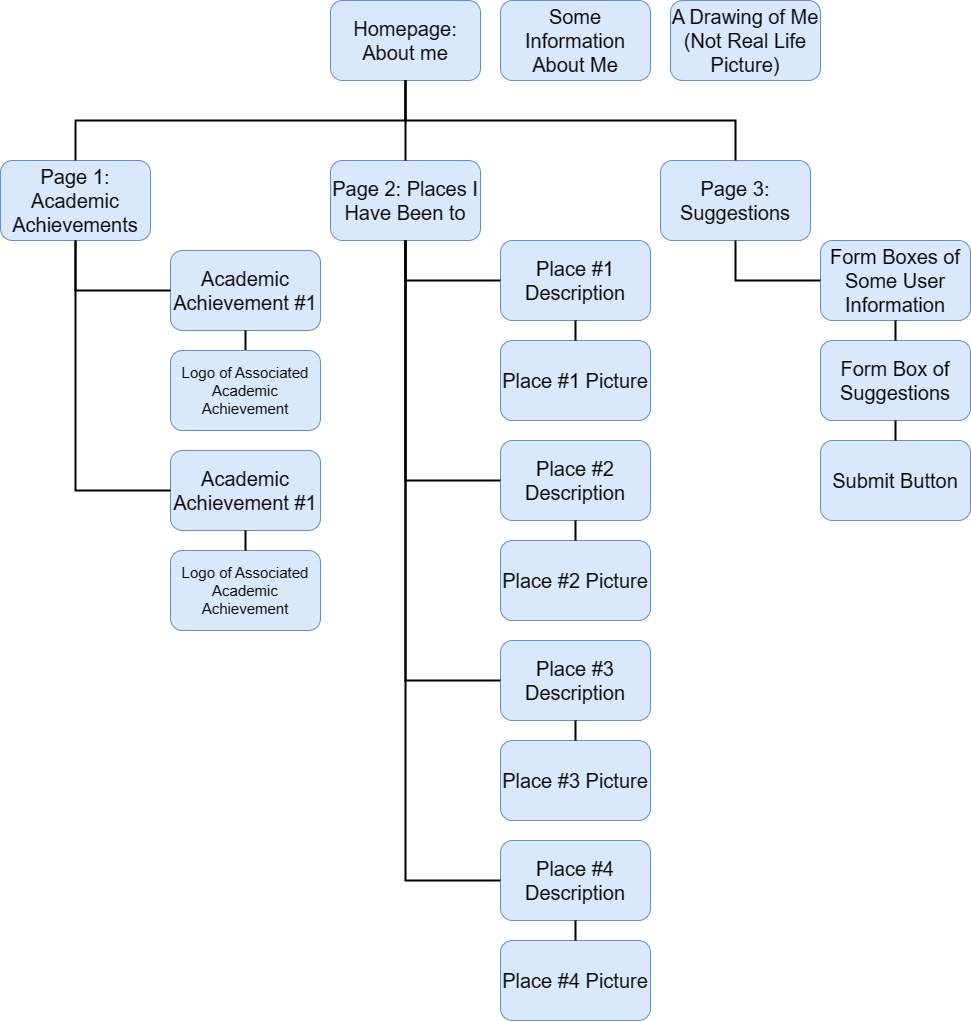

The diagram above was exported from draw.io. Its source (the exported page's mxGraphModel, read from the mxfile embedded in the PNG):
<mxGraphModel dx="1224" dy="1094" grid="1" gridSize="10" guides="1" tooltips="1" connect="1" arrows="1" fold="1" page="1" pageScale="1" pageWidth="850" pageHeight="1100" math="0" shadow="0">
  <root>
    <mxCell id="0" />
    <mxCell id="1" parent="0" />
    <mxCell id="YeR2nsqutmyGbr1p_PKP-1" value="&lt;font style=&quot;font-size: 20px;&quot;&gt;Homepage: About me&lt;/font&gt;" style="rounded=1;whiteSpace=wrap;html=1;fillColor=#dae8fc;strokeColor=#6c8ebf;" parent="1" vertex="1">
      <mxGeometry x="340" y="260" width="150" height="80" as="geometry" />
    </mxCell>
    <mxCell id="YeR2nsqutmyGbr1p_PKP-2" value="&lt;font style=&quot;font-size: 20px;&quot;&gt;Page 1: Academic Achievements&lt;/font&gt;" style="rounded=1;whiteSpace=wrap;html=1;fillColor=#dae8fc;strokeColor=#6c8ebf;" parent="1" vertex="1">
      <mxGeometry x="10" y="420" width="150" height="80" as="geometry" />
    </mxCell>
    <mxCell id="YeR2nsqutmyGbr1p_PKP-3" value="&lt;font style=&quot;font-size: 20px;&quot;&gt;Page 3: Suggestions&lt;/font&gt;" style="rounded=1;whiteSpace=wrap;html=1;fillColor=#dae8fc;strokeColor=#6c8ebf;" parent="1" vertex="1">
      <mxGeometry x="670" y="420" width="150" height="80" as="geometry" />
    </mxCell>
    <mxCell id="YeR2nsqutmyGbr1p_PKP-4" value="&lt;font style=&quot;font-size: 20px;&quot;&gt;Page 2: Places I Have Been to&lt;/font&gt;" style="rounded=1;whiteSpace=wrap;html=1;fillColor=#dae8fc;strokeColor=#6c8ebf;" parent="1" vertex="1">
      <mxGeometry x="340" y="420" width="150" height="80" as="geometry" />
    </mxCell>
    <mxCell id="YeR2nsqutmyGbr1p_PKP-12" value="" style="edgeStyle=elbowEdgeStyle;elbow=vertical;endArrow=none;html=1;curved=0;rounded=0;endSize=8;startSize=8;endFill=0;exitX=0.5;exitY=0;exitDx=0;exitDy=0;entryX=0.5;entryY=1;entryDx=0;entryDy=0;strokeWidth=2;" parent="1" source="YeR2nsqutmyGbr1p_PKP-2" target="YeR2nsqutmyGbr1p_PKP-1" edge="1">
      <mxGeometry width="50" height="50" relative="1" as="geometry">
        <mxPoint x="310" y="910" as="sourcePoint" />
        <mxPoint x="470" y="790" as="targetPoint" />
      </mxGeometry>
    </mxCell>
    <mxCell id="YeR2nsqutmyGbr1p_PKP-13" value="" style="edgeStyle=elbowEdgeStyle;elbow=vertical;endArrow=none;html=1;curved=0;rounded=0;endSize=8;startSize=8;endFill=0;exitX=0.5;exitY=0;exitDx=0;exitDy=0;entryX=0.5;entryY=1;entryDx=0;entryDy=0;strokeWidth=2;" parent="1" source="YeR2nsqutmyGbr1p_PKP-3" target="YeR2nsqutmyGbr1p_PKP-1" edge="1">
      <mxGeometry width="50" height="50" relative="1" as="geometry">
        <mxPoint x="175" y="430" as="sourcePoint" />
        <mxPoint x="365" y="350" as="targetPoint" />
      </mxGeometry>
    </mxCell>
    <mxCell id="YeR2nsqutmyGbr1p_PKP-14" value="" style="edgeStyle=elbowEdgeStyle;elbow=vertical;endArrow=none;html=1;curved=0;rounded=0;endSize=8;startSize=8;endFill=0;exitX=0.5;exitY=0;exitDx=0;exitDy=0;entryX=0.5;entryY=1;entryDx=0;entryDy=0;strokeWidth=2;" parent="1" source="YeR2nsqutmyGbr1p_PKP-4" target="YeR2nsqutmyGbr1p_PKP-1" edge="1">
      <mxGeometry width="50" height="50" relative="1" as="geometry">
        <mxPoint x="630" y="1020" as="sourcePoint" />
        <mxPoint x="440" y="940" as="targetPoint" />
      </mxGeometry>
    </mxCell>
    <mxCell id="YeR2nsqutmyGbr1p_PKP-15" value="&lt;font style=&quot;font-size: 20px;&quot;&gt;Academic Achievement #1&lt;/font&gt;" style="rounded=1;whiteSpace=wrap;html=1;fillColor=#dae8fc;strokeColor=#6c8ebf;" parent="1" vertex="1">
      <mxGeometry x="180" y="510" width="150" height="80" as="geometry" />
    </mxCell>
    <mxCell id="YeR2nsqutmyGbr1p_PKP-17" value="" style="edgeStyle=segmentEdgeStyle;endArrow=none;html=1;curved=0;rounded=0;endSize=8;startSize=8;endFill=0;strokeWidth=2;entryX=0.5;entryY=1;entryDx=0;entryDy=0;exitX=0;exitY=0.5;exitDx=0;exitDy=0;" parent="1" source="YeR2nsqutmyGbr1p_PKP-15" target="YeR2nsqutmyGbr1p_PKP-2" edge="1">
      <mxGeometry width="50" height="50" relative="1" as="geometry">
        <mxPoint x="240" y="710" as="sourcePoint" />
        <mxPoint x="95" y="820" as="targetPoint" />
      </mxGeometry>
    </mxCell>
    <mxCell id="YeR2nsqutmyGbr1p_PKP-18" value="" style="endArrow=none;html=1;rounded=0;strokeWidth=2;entryX=0.5;entryY=1;entryDx=0;entryDy=0;exitX=0.5;exitY=0;exitDx=0;exitDy=0;" parent="1" source="YeR2nsqutmyGbr1p_PKP-19" target="YeR2nsqutmyGbr1p_PKP-15" edge="1">
      <mxGeometry width="50" height="50" relative="1" as="geometry">
        <mxPoint x="670" y="660" as="sourcePoint" />
        <mxPoint x="610" y="600" as="targetPoint" />
      </mxGeometry>
    </mxCell>
    <mxCell id="YeR2nsqutmyGbr1p_PKP-19" value="&lt;span style=&quot;font-size: 15px;&quot;&gt;Logo of Associated Academic Achievement&lt;/span&gt;" style="rounded=1;whiteSpace=wrap;html=1;fillColor=#dae8fc;strokeColor=#6c8ebf;fontSize=15;" parent="1" vertex="1">
      <mxGeometry x="180" y="610" width="150" height="80" as="geometry" />
    </mxCell>
    <mxCell id="YeR2nsqutmyGbr1p_PKP-20" value="&lt;span style=&quot;font-size: 15px;&quot;&gt;Logo of Associated Academic Achievement&lt;/span&gt;" style="rounded=1;whiteSpace=wrap;html=1;fillColor=#dae8fc;strokeColor=#6c8ebf;fontSize=15;" parent="1" vertex="1">
      <mxGeometry x="180" y="810" width="150" height="80" as="geometry" />
    </mxCell>
    <mxCell id="YeR2nsqutmyGbr1p_PKP-21" value="&lt;font style=&quot;font-size: 20px;&quot;&gt;Academic Achievement #1&lt;/font&gt;" style="rounded=1;whiteSpace=wrap;html=1;fillColor=#dae8fc;strokeColor=#6c8ebf;" parent="1" vertex="1">
      <mxGeometry x="180" y="710" width="150" height="80" as="geometry" />
    </mxCell>
    <mxCell id="YeR2nsqutmyGbr1p_PKP-22" value="" style="edgeStyle=segmentEdgeStyle;endArrow=none;html=1;curved=0;rounded=0;endSize=8;startSize=8;endFill=0;strokeWidth=2;entryX=0.5;entryY=1;entryDx=0;entryDy=0;exitX=0;exitY=0.5;exitDx=0;exitDy=0;" parent="1" source="YeR2nsqutmyGbr1p_PKP-21" target="YeR2nsqutmyGbr1p_PKP-2" edge="1">
      <mxGeometry width="50" height="50" relative="1" as="geometry">
        <mxPoint x="190" y="560" as="sourcePoint" />
        <mxPoint x="95" y="510" as="targetPoint" />
      </mxGeometry>
    </mxCell>
    <mxCell id="YeR2nsqutmyGbr1p_PKP-23" value="" style="endArrow=none;html=1;rounded=0;strokeWidth=2;entryX=0.5;entryY=0;entryDx=0;entryDy=0;exitX=0.5;exitY=1;exitDx=0;exitDy=0;" parent="1" source="YeR2nsqutmyGbr1p_PKP-21" target="YeR2nsqutmyGbr1p_PKP-20" edge="1">
      <mxGeometry width="50" height="50" relative="1" as="geometry">
        <mxPoint x="265" y="620" as="sourcePoint" />
        <mxPoint x="265" y="600" as="targetPoint" />
      </mxGeometry>
    </mxCell>
    <mxCell id="YeR2nsqutmyGbr1p_PKP-24" value="&lt;font style=&quot;font-size: 20px;&quot;&gt;Place #1 Description&lt;/font&gt;" style="rounded=1;whiteSpace=wrap;html=1;fillColor=#dae8fc;strokeColor=#6c8ebf;" parent="1" vertex="1">
      <mxGeometry x="510" y="500" width="150" height="80" as="geometry" />
    </mxCell>
    <mxCell id="YeR2nsqutmyGbr1p_PKP-25" value="&lt;font style=&quot;font-size: 20px;&quot;&gt;Place #1 Picture&lt;/font&gt;" style="rounded=1;whiteSpace=wrap;html=1;fillColor=#dae8fc;strokeColor=#6c8ebf;" parent="1" vertex="1">
      <mxGeometry x="510" y="600" width="150" height="80" as="geometry" />
    </mxCell>
    <mxCell id="YeR2nsqutmyGbr1p_PKP-26" value="&lt;font style=&quot;font-size: 20px;&quot;&gt;Place #2 Description&lt;/font&gt;" style="rounded=1;whiteSpace=wrap;html=1;fillColor=#dae8fc;strokeColor=#6c8ebf;" parent="1" vertex="1">
      <mxGeometry x="510" y="700" width="150" height="80" as="geometry" />
    </mxCell>
    <mxCell id="YeR2nsqutmyGbr1p_PKP-27" value="&lt;font style=&quot;font-size: 20px;&quot;&gt;Place #2 Picture&lt;/font&gt;" style="rounded=1;whiteSpace=wrap;html=1;fillColor=#dae8fc;strokeColor=#6c8ebf;" parent="1" vertex="1">
      <mxGeometry x="510" y="800" width="150" height="80" as="geometry" />
    </mxCell>
    <mxCell id="YeR2nsqutmyGbr1p_PKP-28" value="&lt;font style=&quot;font-size: 20px;&quot;&gt;Place #3 Description&lt;/font&gt;" style="rounded=1;whiteSpace=wrap;html=1;fillColor=#dae8fc;strokeColor=#6c8ebf;" parent="1" vertex="1">
      <mxGeometry x="510" y="900" width="150" height="80" as="geometry" />
    </mxCell>
    <mxCell id="YeR2nsqutmyGbr1p_PKP-29" value="&lt;font style=&quot;font-size: 20px;&quot;&gt;Place #3 Picture&lt;/font&gt;" style="rounded=1;whiteSpace=wrap;html=1;fillColor=#dae8fc;strokeColor=#6c8ebf;" parent="1" vertex="1">
      <mxGeometry x="510" y="1000" width="150" height="80" as="geometry" />
    </mxCell>
    <mxCell id="YeR2nsqutmyGbr1p_PKP-30" value="&lt;font style=&quot;font-size: 20px;&quot;&gt;Place #4 Description&lt;/font&gt;" style="rounded=1;whiteSpace=wrap;html=1;fillColor=#dae8fc;strokeColor=#6c8ebf;" parent="1" vertex="1">
      <mxGeometry x="510" y="1100" width="150" height="80" as="geometry" />
    </mxCell>
    <mxCell id="YeR2nsqutmyGbr1p_PKP-31" value="&lt;font style=&quot;font-size: 20px;&quot;&gt;Place #4 Picture&lt;/font&gt;" style="rounded=1;whiteSpace=wrap;html=1;fillColor=#dae8fc;strokeColor=#6c8ebf;" parent="1" vertex="1">
      <mxGeometry x="510" y="1200" width="150" height="80" as="geometry" />
    </mxCell>
    <mxCell id="YeR2nsqutmyGbr1p_PKP-32" value="" style="endArrow=none;html=1;rounded=0;strokeWidth=2;entryX=0.5;entryY=0;entryDx=0;entryDy=0;exitX=0.5;exitY=1;exitDx=0;exitDy=0;" parent="1" source="YeR2nsqutmyGbr1p_PKP-24" target="YeR2nsqutmyGbr1p_PKP-25" edge="1">
      <mxGeometry width="50" height="50" relative="1" as="geometry">
        <mxPoint x="265" y="800" as="sourcePoint" />
        <mxPoint x="265" y="820" as="targetPoint" />
      </mxGeometry>
    </mxCell>
    <mxCell id="YeR2nsqutmyGbr1p_PKP-33" value="" style="endArrow=none;html=1;rounded=0;strokeWidth=2;entryX=0.5;entryY=0;entryDx=0;entryDy=0;exitX=0.5;exitY=1;exitDx=0;exitDy=0;" parent="1" source="YeR2nsqutmyGbr1p_PKP-26" target="YeR2nsqutmyGbr1p_PKP-27" edge="1">
      <mxGeometry width="50" height="50" relative="1" as="geometry">
        <mxPoint x="595" y="590" as="sourcePoint" />
        <mxPoint x="275" y="830" as="targetPoint" />
      </mxGeometry>
    </mxCell>
    <mxCell id="YeR2nsqutmyGbr1p_PKP-34" value="" style="endArrow=none;html=1;rounded=0;strokeWidth=2;entryX=0.5;entryY=0;entryDx=0;entryDy=0;exitX=0.5;exitY=1;exitDx=0;exitDy=0;fontStyle=1" parent="1" source="YeR2nsqutmyGbr1p_PKP-28" target="YeR2nsqutmyGbr1p_PKP-29" edge="1">
      <mxGeometry width="50" height="50" relative="1" as="geometry">
        <mxPoint x="605" y="600" as="sourcePoint" />
        <mxPoint x="285" y="840" as="targetPoint" />
      </mxGeometry>
    </mxCell>
    <mxCell id="YeR2nsqutmyGbr1p_PKP-35" value="" style="endArrow=none;html=1;rounded=0;strokeWidth=2;entryX=0.5;entryY=0;entryDx=0;entryDy=0;exitX=0.5;exitY=1;exitDx=0;exitDy=0;" parent="1" source="YeR2nsqutmyGbr1p_PKP-30" target="YeR2nsqutmyGbr1p_PKP-31" edge="1">
      <mxGeometry width="50" height="50" relative="1" as="geometry">
        <mxPoint x="615" y="610" as="sourcePoint" />
        <mxPoint x="295" y="850" as="targetPoint" />
      </mxGeometry>
    </mxCell>
    <mxCell id="YeR2nsqutmyGbr1p_PKP-36" value="" style="edgeStyle=segmentEdgeStyle;endArrow=none;html=1;curved=0;rounded=0;endSize=8;startSize=8;endFill=0;strokeWidth=2;entryX=0.5;entryY=1;entryDx=0;entryDy=0;exitX=0;exitY=0.5;exitDx=0;exitDy=0;" parent="1" source="YeR2nsqutmyGbr1p_PKP-24" target="YeR2nsqutmyGbr1p_PKP-4" edge="1">
      <mxGeometry width="50" height="50" relative="1" as="geometry">
        <mxPoint x="455" y="1165" as="sourcePoint" />
        <mxPoint x="360" y="915" as="targetPoint" />
      </mxGeometry>
    </mxCell>
    <mxCell id="YeR2nsqutmyGbr1p_PKP-37" value="" style="edgeStyle=segmentEdgeStyle;endArrow=none;html=1;curved=0;rounded=0;endSize=8;startSize=8;endFill=0;strokeWidth=2;entryX=0.5;entryY=1;entryDx=0;entryDy=0;exitX=0;exitY=0.5;exitDx=0;exitDy=0;" parent="1" source="YeR2nsqutmyGbr1p_PKP-26" target="YeR2nsqutmyGbr1p_PKP-4" edge="1">
      <mxGeometry width="50" height="50" relative="1" as="geometry">
        <mxPoint x="200" y="770" as="sourcePoint" />
        <mxPoint x="105" y="520" as="targetPoint" />
      </mxGeometry>
    </mxCell>
    <mxCell id="YeR2nsqutmyGbr1p_PKP-38" value="" style="edgeStyle=segmentEdgeStyle;endArrow=none;html=1;curved=0;rounded=0;endSize=8;startSize=8;endFill=0;strokeWidth=2;entryX=0.5;entryY=1;entryDx=0;entryDy=0;exitX=0;exitY=0.5;exitDx=0;exitDy=0;" parent="1" source="YeR2nsqutmyGbr1p_PKP-28" target="YeR2nsqutmyGbr1p_PKP-4" edge="1">
      <mxGeometry width="50" height="50" relative="1" as="geometry">
        <mxPoint x="210" y="780" as="sourcePoint" />
        <mxPoint x="115" y="530" as="targetPoint" />
      </mxGeometry>
    </mxCell>
    <mxCell id="YeR2nsqutmyGbr1p_PKP-39" value="" style="edgeStyle=segmentEdgeStyle;endArrow=none;html=1;curved=0;rounded=0;endSize=8;startSize=8;endFill=0;strokeWidth=2;entryX=0.5;entryY=1;entryDx=0;entryDy=0;exitX=0;exitY=0.5;exitDx=0;exitDy=0;" parent="1" source="YeR2nsqutmyGbr1p_PKP-30" target="YeR2nsqutmyGbr1p_PKP-4" edge="1">
      <mxGeometry width="50" height="50" relative="1" as="geometry">
        <mxPoint x="220" y="790" as="sourcePoint" />
        <mxPoint x="125" y="540" as="targetPoint" />
      </mxGeometry>
    </mxCell>
    <mxCell id="YeR2nsqutmyGbr1p_PKP-40" value="&lt;font style=&quot;font-size: 20px;&quot;&gt;Form Boxes of Some User Information&lt;/font&gt;" style="rounded=1;whiteSpace=wrap;html=1;fillColor=#dae8fc;strokeColor=#6c8ebf;" parent="1" vertex="1">
      <mxGeometry x="830" y="500" width="150" height="80" as="geometry" />
    </mxCell>
    <mxCell id="YeR2nsqutmyGbr1p_PKP-41" value="&lt;font style=&quot;font-size: 20px;&quot;&gt;Form Box of Suggestions&lt;/font&gt;" style="rounded=1;whiteSpace=wrap;html=1;fillColor=#dae8fc;strokeColor=#6c8ebf;" parent="1" vertex="1">
      <mxGeometry x="830" y="600" width="150" height="80" as="geometry" />
    </mxCell>
    <mxCell id="YeR2nsqutmyGbr1p_PKP-42" value="&lt;font style=&quot;font-size: 20px;&quot;&gt;Submit Button&lt;/font&gt;" style="rounded=1;whiteSpace=wrap;html=1;fillColor=#dae8fc;strokeColor=#6c8ebf;" parent="1" vertex="1">
      <mxGeometry x="830" y="700" width="150" height="80" as="geometry" />
    </mxCell>
    <mxCell id="YeR2nsqutmyGbr1p_PKP-43" value="&lt;font style=&quot;font-size: 20px;&quot;&gt;Some Information About Me&lt;/font&gt;" style="rounded=1;whiteSpace=wrap;html=1;fillColor=#dae8fc;strokeColor=#6c8ebf;" parent="1" vertex="1">
      <mxGeometry x="510" y="260" width="150" height="80" as="geometry" />
    </mxCell>
    <mxCell id="YeR2nsqutmyGbr1p_PKP-44" value="&lt;font style=&quot;font-size: 20px;&quot;&gt;A Drawing of Me (Not Real Life Picture)&lt;/font&gt;" style="rounded=1;whiteSpace=wrap;html=1;fillColor=#dae8fc;strokeColor=#6c8ebf;" parent="1" vertex="1">
      <mxGeometry x="680" y="260" width="150" height="80" as="geometry" />
    </mxCell>
    <mxCell id="YeR2nsqutmyGbr1p_PKP-45" value="" style="endArrow=none;html=1;rounded=0;strokeWidth=2;exitX=0.5;exitY=1;exitDx=0;exitDy=0;entryX=0.5;entryY=0;entryDx=0;entryDy=0;" parent="1" source="YeR2nsqutmyGbr1p_PKP-40" target="YeR2nsqutmyGbr1p_PKP-41" edge="1">
      <mxGeometry width="50" height="50" relative="1" as="geometry">
        <mxPoint x="265" y="620" as="sourcePoint" />
        <mxPoint x="700" y="790" as="targetPoint" />
      </mxGeometry>
    </mxCell>
    <mxCell id="YeR2nsqutmyGbr1p_PKP-47" value="" style="endArrow=none;html=1;rounded=0;strokeWidth=2;exitX=0.5;exitY=1;exitDx=0;exitDy=0;entryX=0.5;entryY=0;entryDx=0;entryDy=0;" parent="1" source="YeR2nsqutmyGbr1p_PKP-41" target="YeR2nsqutmyGbr1p_PKP-42" edge="1">
      <mxGeometry width="50" height="50" relative="1" as="geometry">
        <mxPoint x="915" y="590" as="sourcePoint" />
        <mxPoint x="710" y="800" as="targetPoint" />
      </mxGeometry>
    </mxCell>
    <mxCell id="YeR2nsqutmyGbr1p_PKP-49" value="" style="edgeStyle=segmentEdgeStyle;endArrow=none;html=1;curved=0;rounded=0;endSize=8;startSize=8;endFill=0;strokeWidth=2;entryX=0.5;entryY=1;entryDx=0;entryDy=0;exitX=0;exitY=0.5;exitDx=0;exitDy=0;" parent="1" source="YeR2nsqutmyGbr1p_PKP-40" target="YeR2nsqutmyGbr1p_PKP-3" edge="1">
      <mxGeometry width="50" height="50" relative="1" as="geometry">
        <mxPoint x="520" y="1150" as="sourcePoint" />
        <mxPoint x="425" y="510" as="targetPoint" />
      </mxGeometry>
    </mxCell>
  </root>
</mxGraphModel>